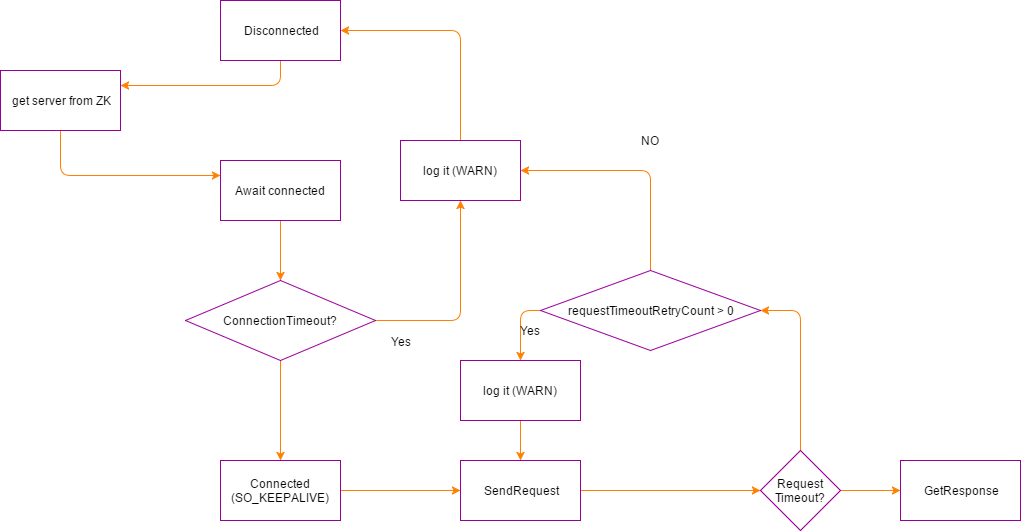

The diagram above was exported from draw.io. Its source (the exported page's mxGraphModel, read from the mxfile embedded in the PNG):
<mxGraphModel dx="1446" dy="784" grid="1" gridSize="10" guides="1" tooltips="1" connect="1" arrows="1" fold="1" page="1" pageScale="1" pageWidth="1169" pageHeight="1652" background="#ffffff" math="0" shadow="0">
  <root>
    <mxCell id="0" />
    <mxCell id="1" parent="0" />
    <mxCell id="715bb28d0868262d-3" style="edgeStyle=none;rounded=1;html=1;entryX=1;entryY=0.25;labelBackgroundColor=none;startArrow=none;startFill=0;endArrow=classic;endFill=1;jettySize=auto;orthogonalLoop=1;strokeColor=#FF8000;strokeWidth=1;fontSize=12;fontColor=#000000;" edge="1" parent="1" source="715bb28d0868262d-1" target="715bb28d0868262d-9">
      <mxGeometry relative="1" as="geometry">
        <Array as="points">
          <mxPoint x="380" y="165" />
        </Array>
      </mxGeometry>
    </mxCell>
    <mxCell id="715bb28d0868262d-1" value="Disconnected" style="whiteSpace=wrap;html=1;labelBackgroundColor=none;strokeColor=#990099;strokeWidth=1;fillColor=none;gradientColor=none;fontSize=12;fontColor=#000000;align=center;" vertex="1" parent="1">
      <mxGeometry x="320" y="80" width="120" height="60" as="geometry" />
    </mxCell>
    <mxCell id="715bb28d0868262d-6" style="edgeStyle=none;rounded=1;html=1;entryX=0.5;entryY=0;labelBackgroundColor=none;startArrow=none;startFill=0;endArrow=classic;endFill=1;jettySize=auto;orthogonalLoop=1;strokeColor=#FF8000;strokeWidth=1;fontSize=12;fontColor=#000000;" edge="1" parent="1" source="715bb28d0868262d-2" target="715bb28d0868262d-4">
      <mxGeometry relative="1" as="geometry" />
    </mxCell>
    <mxCell id="715bb28d0868262d-2" value="Await connected" style="whiteSpace=wrap;html=1;labelBackgroundColor=none;strokeColor=#990099;strokeWidth=1;fillColor=none;gradientColor=none;fontSize=12;fontColor=#000000;align=center;" vertex="1" parent="1">
      <mxGeometry x="320" y="240" width="120" height="60" as="geometry" />
    </mxCell>
    <mxCell id="715bb28d0868262d-5" style="edgeStyle=none;rounded=1;html=1;entryX=0.5;entryY=1;labelBackgroundColor=none;startArrow=none;startFill=0;endArrow=classic;endFill=1;jettySize=auto;orthogonalLoop=1;strokeColor=#FF8000;strokeWidth=1;fontSize=12;fontColor=#000000;" edge="1" parent="1" source="715bb28d0868262d-4" target="715bb28d0868262d-20">
      <mxGeometry relative="1" as="geometry">
        <Array as="points">
          <mxPoint x="560" y="400" />
        </Array>
      </mxGeometry>
    </mxCell>
    <mxCell id="715bb28d0868262d-23" value="Yes" style="text;html=1;resizable=0;points=[];align=center;verticalAlign=middle;labelBackgroundColor=#ffffff;fontSize=12;fontColor=#000000;" vertex="1" connectable="0" parent="715bb28d0868262d-5">
      <mxGeometry x="-0.6878" relative="1" as="geometry">
        <mxPoint x="-7" y="20" as="offset" />
      </mxGeometry>
    </mxCell>
    <mxCell id="715bb28d0868262d-8" style="edgeStyle=none;rounded=1;html=1;entryX=0.5;entryY=0;labelBackgroundColor=none;startArrow=none;startFill=0;endArrow=classic;endFill=1;jettySize=auto;orthogonalLoop=1;strokeColor=#FF8000;strokeWidth=1;fontSize=12;fontColor=#000000;" edge="1" parent="1" source="715bb28d0868262d-4" target="715bb28d0868262d-7">
      <mxGeometry relative="1" as="geometry" />
    </mxCell>
    <mxCell id="715bb28d0868262d-4" value="ConnectionTimeout?" style="rhombus;whiteSpace=wrap;html=1;labelBackgroundColor=none;strokeColor=#990099;strokeWidth=1;fillColor=none;gradientColor=none;fontSize=12;fontColor=#000000;align=center;" vertex="1" parent="1">
      <mxGeometry x="285" y="360" width="190" height="80" as="geometry" />
    </mxCell>
    <mxCell id="715bb28d0868262d-12" style="edgeStyle=none;rounded=1;html=1;entryX=0;entryY=0.5;labelBackgroundColor=none;startArrow=none;startFill=0;endArrow=classic;endFill=1;jettySize=auto;orthogonalLoop=1;strokeColor=#FF8000;strokeWidth=1;fontSize=12;fontColor=#000000;" edge="1" parent="1" source="715bb28d0868262d-7" target="715bb28d0868262d-11">
      <mxGeometry relative="1" as="geometry" />
    </mxCell>
    <mxCell id="715bb28d0868262d-7" value="Connected&lt;div&gt;(SO_KEEPALIVE)&lt;/div&gt;" style="whiteSpace=wrap;html=1;labelBackgroundColor=none;strokeColor=#990099;strokeWidth=1;fillColor=none;gradientColor=none;fontSize=12;fontColor=#000000;align=center;" vertex="1" parent="1">
      <mxGeometry x="320" y="540" width="120" height="60" as="geometry" />
    </mxCell>
    <mxCell id="715bb28d0868262d-10" style="edgeStyle=none;rounded=1;html=1;entryX=0;entryY=0.25;labelBackgroundColor=none;startArrow=none;startFill=0;endArrow=classic;endFill=1;jettySize=auto;orthogonalLoop=1;strokeColor=#FF8000;strokeWidth=1;fontSize=12;fontColor=#000000;" edge="1" parent="1" source="715bb28d0868262d-9" target="715bb28d0868262d-2">
      <mxGeometry relative="1" as="geometry">
        <Array as="points">
          <mxPoint x="160" y="255" />
        </Array>
      </mxGeometry>
    </mxCell>
    <mxCell id="715bb28d0868262d-9" value="get server from ZK" style="whiteSpace=wrap;html=1;labelBackgroundColor=none;strokeColor=#990099;strokeWidth=1;fillColor=none;gradientColor=none;fontSize=12;fontColor=#000000;align=center;" vertex="1" parent="1">
      <mxGeometry x="100" y="150" width="120" height="60" as="geometry" />
    </mxCell>
    <mxCell id="715bb28d0868262d-14" style="edgeStyle=none;rounded=1;html=1;labelBackgroundColor=none;startArrow=none;startFill=0;endArrow=classic;endFill=1;jettySize=auto;orthogonalLoop=1;strokeColor=#FF8000;strokeWidth=1;fontSize=12;fontColor=#000000;" edge="1" parent="1" source="715bb28d0868262d-11" target="715bb28d0868262d-13">
      <mxGeometry relative="1" as="geometry" />
    </mxCell>
    <mxCell id="715bb28d0868262d-11" value="SendRequest" style="whiteSpace=wrap;html=1;labelBackgroundColor=none;strokeColor=#990099;strokeWidth=1;fillColor=none;gradientColor=none;fontSize=12;fontColor=#000000;align=center;" vertex="1" parent="1">
      <mxGeometry x="560" y="540" width="120" height="60" as="geometry" />
    </mxCell>
    <mxCell id="715bb28d0868262d-15" style="edgeStyle=none;rounded=1;html=1;entryX=1;entryY=0.5;labelBackgroundColor=none;startArrow=none;startFill=0;endArrow=classic;endFill=1;jettySize=auto;orthogonalLoop=1;strokeColor=#FF8000;strokeWidth=1;fontSize=12;fontColor=#000000;" edge="1" parent="1" source="715bb28d0868262d-13" target="715bb28d0868262d-16">
      <mxGeometry relative="1" as="geometry">
        <Array as="points">
          <mxPoint x="900" y="390" />
        </Array>
      </mxGeometry>
    </mxCell>
    <mxCell id="715bb28d0868262d-25" style="edgeStyle=none;rounded=1;html=1;entryX=0;entryY=0.5;labelBackgroundColor=none;startArrow=none;startFill=0;endArrow=classic;endFill=1;jettySize=auto;orthogonalLoop=1;strokeColor=#FF8000;strokeWidth=1;fontSize=12;fontColor=#000000;" edge="1" parent="1" source="715bb28d0868262d-13" target="715bb28d0868262d-24">
      <mxGeometry relative="1" as="geometry" />
    </mxCell>
    <mxCell id="715bb28d0868262d-13" value="Request Timeout?" style="rhombus;whiteSpace=wrap;html=1;labelBackgroundColor=none;strokeColor=#990099;strokeWidth=1;fillColor=none;gradientColor=none;fontSize=12;fontColor=#000000;align=center;" vertex="1" parent="1">
      <mxGeometry x="860" y="530" width="80" height="80" as="geometry" />
    </mxCell>
    <mxCell id="715bb28d0868262d-17" value="Yes" style="edgeStyle=none;rounded=1;html=1;labelBackgroundColor=none;startArrow=none;startFill=0;endArrow=classic;endFill=1;jettySize=auto;orthogonalLoop=1;strokeColor=#FF8000;strokeWidth=1;fontSize=12;fontColor=#000000;entryX=0.5;entryY=0;" edge="1" parent="1" source="715bb28d0868262d-16" target="715bb28d0868262d-18">
      <mxGeometry x="0.1429" y="10" relative="1" as="geometry">
        <mxPoint x="600" y="440" as="targetPoint" />
        <Array as="points">
          <mxPoint x="620" y="390" />
        </Array>
        <mxPoint as="offset" />
      </mxGeometry>
    </mxCell>
    <mxCell id="715bb28d0868262d-22" value="NO" style="edgeStyle=none;rounded=1;html=1;entryX=1;entryY=0.5;labelBackgroundColor=none;startArrow=none;startFill=0;endArrow=classic;endFill=1;jettySize=auto;orthogonalLoop=1;strokeColor=#FF8000;strokeWidth=1;fontSize=12;fontColor=#000000;" edge="1" parent="1" source="715bb28d0868262d-16" target="715bb28d0868262d-20">
      <mxGeometry x="-0.1304" y="30" relative="1" as="geometry">
        <Array as="points">
          <mxPoint x="750" y="250" />
        </Array>
        <mxPoint y="-60" as="offset" />
      </mxGeometry>
    </mxCell>
    <mxCell id="715bb28d0868262d-16" value="&lt;span&gt;requestTimeoutRetryCount&amp;nbsp;&lt;/span&gt;&amp;gt; 0" style="rhombus;whiteSpace=wrap;html=1;labelBackgroundColor=none;strokeColor=#990099;strokeWidth=1;fillColor=none;gradientColor=none;fontSize=12;fontColor=#000000;align=center;" vertex="1" parent="1">
      <mxGeometry x="640" y="350" width="220" height="80" as="geometry" />
    </mxCell>
    <mxCell id="715bb28d0868262d-19" style="edgeStyle=none;rounded=1;html=1;entryX=0.5;entryY=0;labelBackgroundColor=none;startArrow=none;startFill=0;endArrow=classic;endFill=1;jettySize=auto;orthogonalLoop=1;strokeColor=#FF8000;strokeWidth=1;fontSize=12;fontColor=#000000;" edge="1" parent="1" source="715bb28d0868262d-18" target="715bb28d0868262d-11">
      <mxGeometry relative="1" as="geometry" />
    </mxCell>
    <mxCell id="715bb28d0868262d-18" value="log it (WARN)" style="whiteSpace=wrap;html=1;labelBackgroundColor=none;strokeColor=#990099;strokeWidth=1;fillColor=none;gradientColor=none;fontSize=12;fontColor=#000000;align=center;" vertex="1" parent="1">
      <mxGeometry x="560" y="440" width="120" height="60" as="geometry" />
    </mxCell>
    <mxCell id="715bb28d0868262d-21" style="edgeStyle=none;rounded=1;html=1;entryX=1;entryY=0.5;labelBackgroundColor=none;startArrow=none;startFill=0;endArrow=classic;endFill=1;jettySize=auto;orthogonalLoop=1;strokeColor=#FF8000;strokeWidth=1;fontSize=12;fontColor=#000000;" edge="1" parent="1" source="715bb28d0868262d-20" target="715bb28d0868262d-1">
      <mxGeometry relative="1" as="geometry">
        <Array as="points">
          <mxPoint x="560" y="110" />
        </Array>
      </mxGeometry>
    </mxCell>
    <mxCell id="715bb28d0868262d-20" value="log it (WARN)" style="whiteSpace=wrap;html=1;labelBackgroundColor=none;strokeColor=#990099;strokeWidth=1;fillColor=none;gradientColor=none;fontSize=12;fontColor=#000000;align=center;" vertex="1" parent="1">
      <mxGeometry x="500" y="220" width="120" height="60" as="geometry" />
    </mxCell>
    <mxCell id="715bb28d0868262d-24" value="GetResponse" style="whiteSpace=wrap;html=1;labelBackgroundColor=none;strokeColor=#990099;strokeWidth=1;fillColor=none;gradientColor=none;fontSize=12;fontColor=#000000;align=center;" vertex="1" parent="1">
      <mxGeometry x="1000" y="540" width="120" height="60" as="geometry" />
    </mxCell>
  </root>
</mxGraphModel>